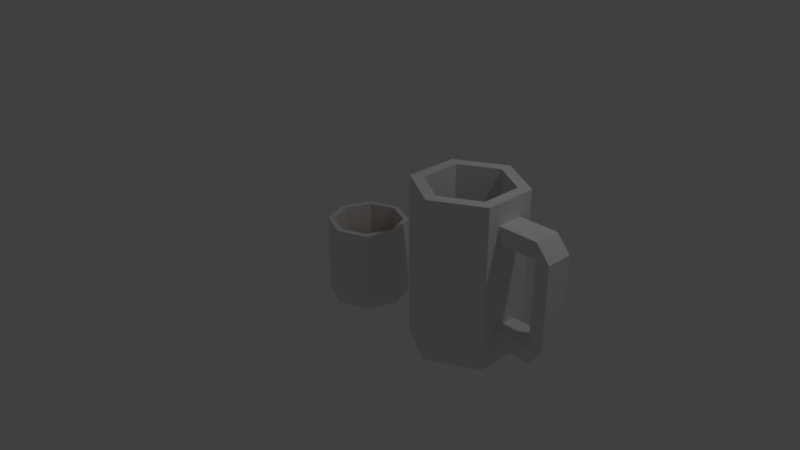 # Source: whiskey_glass.blend  (saved by Blender 2.79.0; exported with 4.5.12 LTS)
import bpy
from mathutils import Matrix  # noqa: F401  (used for matrix-valued properties, if any)

bpy.ops.wm.read_factory_settings(use_empty=True)
scene = bpy.context.scene
scene.name = 'Scene'

# ---- collections
col_collection_1 = bpy.data.collections.new('Collection 1'); scene.collection.children.link(col_collection_1)

# ---- materials (node trees are filled in below, after node groups)
mat_whiskey = bpy.data.materials.new('whiskey')
mat_whiskey.alpha_threshold = 0.0
mat_whiskey.use_transparent_shadow = False
mat_whiskey.diffuse_color = (0.3264, 0.06221, 0.006013, 1.0)
mat_whiskey.roughness = 0.5
mat_ice = bpy.data.materials.new('ice')
mat_ice.alpha_threshold = 0.0
mat_ice.use_transparent_shadow = False
mat_ice.diffuse_color = (0.8, 0.6841, 0.3165, 1.0)
mat_ice.roughness = 0.5
mat_glass = bpy.data.materials.new('glass')
mat_glass.alpha_threshold = 0.0
mat_glass.use_transparent_shadow = False
mat_glass.roughness = 0.5
mat_beer = bpy.data.materials.new('beer')
mat_beer.alpha_threshold = 0.0
mat_beer.use_transparent_shadow = False
mat_beer.diffuse_color = (0.7513, 0.8, 0.01192, 1.0)
mat_beer.roughness = 0.5
mat_foam = bpy.data.materials.new('foam')
mat_foam.alpha_threshold = 0.0
mat_foam.use_transparent_shadow = False
mat_foam.roughness = 0.5

# ---- material node trees

# ---- world
world_world = bpy.data.worlds.new('World'); scene.world = world_world
world_world.color = (0.05088, 0.05088, 0.05088)
world_world.use_sun_shadow = False
world_world.sun_shadow_jitter_overblur = 0.0
world_world.cycles.sampling_method = 'MANUAL'

# ---- cameras
cam_camera = bpy.data.cameras.new('Camera')
cam_camera.clip_end = 100.0
cam_camera.lens = 35.0
cam_camera.sensor_width = 32.0
cam_camera.sensor_height = 18.0
cam_camera.ortho_scale = 7.314
cam_camera.dof.focus_distance = 0.0
cam_camera.dof.aperture_fstop = 128.0

# ---- lights
light_lamp = bpy.data.lights.new('Lamp', 'POINT')
light_lamp.transmission_factor = 0.0
light_lamp.cutoff_distance = 30.0
light_lamp.energy = 100.0
light_lamp.shadow_buffer_clip_start = 1.001
light_lamp.shadow_soft_size = 0.1
light_lamp.shadow_maximum_resolution = 0.006
light_lamp.use_absolute_resolution = True

# ---- meshes
me_cylinder_003 = bpy.data.meshes.new('Cylinder.003')
me_cylinder_003.from_pydata([(-0.2345, -0.2073, 0.4971), (-0.2272, -0.2045, 0.6861), (-0.229, -0.01823, 0.4941), (-0.2217, -0.01541, 0.683), (-0.04559, -0.2129, 0.4898), (-0.03825, -0.2101, 0.6788), (-0.04008, -0.02385, 0.4868), (-0.03275, -0.02103, 0.6758), (0.1257, -0.1104, 0.435), (0.04865, -0.1591, 0.6008), (0.05418, 0.0638, 0.453), (-0.02286, 0.01511, 0.6187), (0.2829, -0.05501, 0.5244), (0.2059, -0.1037, 0.6901), (0.2114, 0.1192, 0.5423), (0.1344, 0.07048, 0.708)], [], [(0, 1, 3, 2), (2, 3, 7, 6), (6, 7, 5, 4), (4, 5, 1, 0), (2, 6, 4, 0), (7, 3, 1, 5), (8, 9, 11, 10), (10, 11, 15, 14), (14, 15, 13, 12), (12, 13, 9, 8), (10, 14, 12, 8), (15, 11, 9, 13)])
me_cylinder_003.polygons.foreach_set('material_index', [1, 1, 1, 1, 1, 1, 1, 1, 1, 1, 1, 1])
me_cylinder_003.materials.append(mat_whiskey)
me_cylinder_003.materials.append(mat_ice)
me_cylinder_003.use_remesh_preserve_volume = False
me_cylinder_003.use_remesh_preserve_attributes = False
me_cylinder_003.use_mirror_vertex_groups = False
me_cylinder_003.update()
me_cylinder_002 = bpy.data.meshes.new('Cylinder.002')
me_cylinder_002.from_pydata([(0.3092, 0.3092, -2.98e-08), (1.354e-08, 0.4372, -2.98e-08), (0.4372, -3.758e-08, -2.98e-08), (0.3092, -0.3092, -2.98e-08), (1.807e-08, -0.4372, -2.98e-08), (-0.3092, -0.3092, -2.98e-08), (-0.4372, -3.532e-08, -2.98e-08), (-0.3092, 0.3092, -2.98e-08), (0.3092, 0.3092, 0.3467), (1.832e-08, 0.4372, 0.3467), (0.4372, -3.758e-08, 0.3467), (0.3092, -0.3092, 0.3467), (2.284e-08, -0.4372, 0.3467), (-0.3092, -0.3092, 0.3467), (-0.4372, -3.532e-08, 0.3467), (-0.3092, 0.3092, 0.3467)], [], [(7, 6, 14, 15), (8, 9, 15, 14, 13, 12, 11, 10), (5, 4, 12, 13), (3, 2, 10, 11), (0, 1, 9, 8), (1, 7, 15, 9), (6, 5, 13, 14), (4, 3, 11, 12), (2, 0, 8, 10), (0, 2, 3, 4, 5, 6, 7, 1)])
me_cylinder_002.materials.append(mat_whiskey)
me_cylinder_002.materials.append(mat_ice)
me_cylinder_002.use_remesh_preserve_volume = False
me_cylinder_002.use_remesh_preserve_attributes = False
me_cylinder_002.use_mirror_vertex_groups = False
me_cylinder_002.update()
me_cylinder = bpy.data.meshes.new('Cylinder')
me_cylinder.from_pydata([(1.49e-08, 0.5074, 0.0), (1.038e-08, 0.4372, 1.015), (0.3588, 0.3588, 0.0), (0.3092, 0.3092, 1.015), (0.5074, -3.353e-08, 0.0), (0.4372, -3.013e-08, 1.015), (0.3588, -0.3588, 0.0), (0.3092, -0.3092, 1.015), (1.49e-08, -0.5074, 0.0), (1.49e-08, -0.4372, 1.015), (-0.3588, -0.3588, 0.0), (-0.3092, -0.3092, 1.015), (-0.5074, -3.353e-08, 0.0), (-0.4372, -2.787e-08, 1.015), (-0.3588, 0.3588, 0.0), (-0.3092, 0.3092, 1.015), (0.3588, 0.3588, 1.015), (1.49e-08, 0.5074, 1.015), (0.5074, -3.353e-08, 1.015), (0.3588, -0.3588, 1.015), (1.49e-08, -0.5074, 1.015), (-0.3588, -0.3588, 1.015), (-0.5074, -3.353e-08, 1.015), (-0.3588, 0.3588, 1.015), (0.3092, 0.3092, 0.2119), (3.25e-08, 0.4372, 0.2119), (0.4372, -3.013e-08, 0.2119), (0.3092, -0.3092, 0.2119), (3.703e-08, -0.4372, 0.2119), (-0.3092, -0.3092, 0.2119), (-0.4372, -2.787e-08, 0.2119), (-0.3092, 0.3092, 0.2119)], [], [(0, 17, 16, 2), (2, 16, 18, 4), (4, 18, 19, 6), (6, 19, 20, 8), (8, 20, 21, 10), (10, 21, 22, 12), (11, 9, 28, 29), (12, 22, 23, 14), (14, 23, 17, 0), (0, 2, 4, 6, 8, 10, 12, 14), (1, 3, 16, 17), (3, 5, 18, 16), (5, 7, 19, 18), (7, 9, 20, 19), (9, 11, 21, 20), (11, 13, 22, 21), (13, 15, 23, 22), (15, 1, 17, 23), (7, 5, 26, 27), (3, 1, 25, 24), (1, 15, 31, 25), (13, 11, 29, 30), (9, 7, 27, 28), (5, 3, 24, 26), (15, 13, 30, 31)])
me_cylinder.materials.append(mat_glass)
me_cylinder.use_remesh_preserve_volume = False
me_cylinder.use_remesh_preserve_attributes = False
me_cylinder.use_mirror_vertex_groups = False
me_cylinder.update()
me_cylinder_001 = bpy.data.meshes.new('Cylinder.001')
me_cylinder_001.from_pydata([(0.0, 0.6758, 0.0), (2.641e-09, 0.5223, 2.0), (0.5853, 0.1692, 0.266), (0.5853, 0.1692, 1.734), (0.5853, -0.1692, 0.266), (0.5853, -0.1692, 1.734), (-5.908e-08, -0.6758, 0.0), (-4.588e-08, -0.5223, 2.0), (-0.5853, -0.3379, 0.0), (-0.4524, -0.2612, 2.0), (-0.5853, 0.3379, 0.0), (-0.4524, 0.2612, 2.0), (0.4524, 0.2612, 2.0), (0.5853, 0.3379, 0.0), (0.5853, -0.3379, 0.0), (0.4524, -0.2612, 2.0), (0.5853, 0.1692, 1.53), (0.5853, 0.1692, 0.4703), (0.5853, -0.1692, 1.53), (0.5853, -0.1692, 0.4703), (1.077, 0.1692, 0.4703), (1.077, 0.1692, 0.266), (1.077, -0.1692, 0.266), (1.077, -0.1692, 1.734), (1.077, 0.1692, 1.734), (1.077, -0.1692, 0.4703), (1.077, 0.1692, 1.53), (1.077, -0.1692, 1.53), (1.253, -0.1692, 0.4703), (1.253, -0.1692, 1.53), (1.253, 0.1692, 0.4703), (1.253, 0.1692, 1.53), (0.5853, 0.3379, 2.0), (0.0, 0.6758, 2.0), (0.5853, -0.3379, 2.0), (-5.908e-08, -0.6758, 2.0), (-0.5853, -0.3379, 2.0), (-0.5853, 0.3379, 2.0), (0.4524, 0.2612, 0.1393), (-1.538e-07, 0.5223, 0.1393), (0.4524, -0.2612, 0.1393), (-2.023e-07, -0.5223, 0.1393), (-0.4524, -0.2612, 0.1393), (-0.4524, 0.2612, 0.1393)], [], [(0, 33, 32, 13), (14, 34, 35, 6), (6, 35, 36, 8), (11, 9, 42, 43), (8, 36, 37, 10), (10, 37, 33, 0), (0, 13, 14, 6, 8, 10), (3, 16, 17, 2, 13, 32), (2, 4, 14, 13), (5, 3, 32, 34), (4, 19, 18, 5, 34, 14), (17, 16, 18, 19), (18, 16, 26, 27), (26, 24, 31), (27, 29, 23), (4, 2, 21, 22), (5, 18, 27, 23), (16, 3, 24, 26), (3, 5, 23, 24), (2, 17, 20, 21), (26, 20, 25, 27), (27, 25, 28, 29), (29, 28, 30, 31), (20, 26, 31, 30), (21, 30, 28, 22), (17, 19, 4, 22, 25, 20), (21, 20, 30), (22, 28, 25), (23, 29, 31, 24), (1, 12, 32, 33), (12, 15, 34, 32), (15, 7, 35, 34), (7, 9, 36, 35), (9, 11, 37, 36), (11, 1, 33, 37), (38, 39, 43, 42, 41, 40), (7, 15, 40, 41), (12, 1, 39, 38), (1, 11, 43, 39), (9, 7, 41, 42), (15, 12, 38, 40)])
me_cylinder_001.polygons.foreach_set('material_index', [2, 2, 2, 2, 2, 2, 2, 2, 2, 2, 2, 2, 2, 2, 2, 2, 2, 2, 2, 2, 2, 2, 2, 2, 2, 2, 2, 2, 2, 2, 2, 2, 2, 2, 2, 2, 2, 2, 2, 2, 2])
me_cylinder_001.materials.append(mat_beer)
me_cylinder_001.materials.append(mat_foam)
me_cylinder_001.materials.append(mat_glass)
me_cylinder_001.use_remesh_preserve_volume = False
me_cylinder_001.use_remesh_preserve_attributes = False
me_cylinder_001.use_mirror_vertex_groups = False
me_cylinder_001.update()

# ---- objects
ob_ice = bpy.data.objects.new('ice', me_cylinder_003)
ob_whiskey = bpy.data.objects.new('Whiskey', me_cylinder_002)
ob_whiskey_glass = bpy.data.objects.new('Whiskey glass', me_cylinder)
ob_lamp = bpy.data.objects.new('Lamp', light_lamp)
ob_camera = bpy.data.objects.new('Camera', cam_camera)
ob_glass = bpy.data.objects.new('Glass', me_cylinder_001)

# ---- transforms, parenting, visibility, modifiers, constraints
ob_ice.location = (-2.533e-07, 3.353e-08, -0.5074)
ob_ice.lineart.crease_threshold = 0.0
ob_whiskey.location = (-2.344e-07, 4.098e-08, -0.2955)
ob_whiskey.lineart.crease_threshold = 0.0
ob_whiskey_glass.location = (-2.533e-07, 3.353e-08, -0.5074)
ob_whiskey_glass.hide_viewport = True
ob_whiskey_glass.lineart.crease_threshold = 0.0
ob_lamp.location = (4.076, 1.005, 5.904)
ob_lamp.rotation_euler = (0.6503, 0.05522, 1.866)
ob_lamp.lock_rotations_4d = False
ob_lamp.empty_display_type = 'ARROWS'
ob_lamp.color = (0.0, 0.0, 0.0, 0.0)
ob_lamp.lineart.crease_threshold = 0.0
ob_camera.location = (7.481, -6.508, 5.344)
ob_camera.rotation_euler = (1.109, 0.0, 0.8149)
ob_camera.lock_rotations_4d = False
ob_camera.empty_display_type = 'ARROWS'
ob_camera.color = (0.0, 0.0, 0.0, 0.0)
ob_camera.display_type = 'WIRE'
ob_camera.lineart.crease_threshold = 0.0
ob_glass.location = (1.68, 0.0, -0.4584)
ob_glass.hide_viewport = True
ob_glass.lineart.crease_threshold = 0.0

# ---- collection membership
col_collection_1.objects.link(ob_ice)
col_collection_1.objects.link(ob_whiskey)
col_collection_1.objects.link(ob_whiskey_glass)
col_collection_1.objects.link(ob_lamp)
col_collection_1.objects.link(ob_camera)
col_collection_1.objects.link(ob_glass)

# ---- scene / render settings (as saved in the file)
scene.camera = ob_camera
scene.frame_start = 1; scene.frame_end = 250; scene.frame_set(1)
scene.render.engine = 'BLENDER_EEVEE_NEXT'
scene.render.resolution_percentage = 50
scene.render.dither_intensity = 0.0
scene.cycles.use_denoising = False
scene.cycles.samples = 128
scene.cycles.sampling_pattern = 'TABULATED_SOBOL'
scene.cycles.use_adaptive_sampling = False
scene.cycles.use_light_tree = False
scene.cycles.blur_glossy = 0.0
scene.cycles.sample_clamp_indirect = 0.0
scene.view_settings.view_transform = 'Standard'
bpy.context.view_layer.update()
